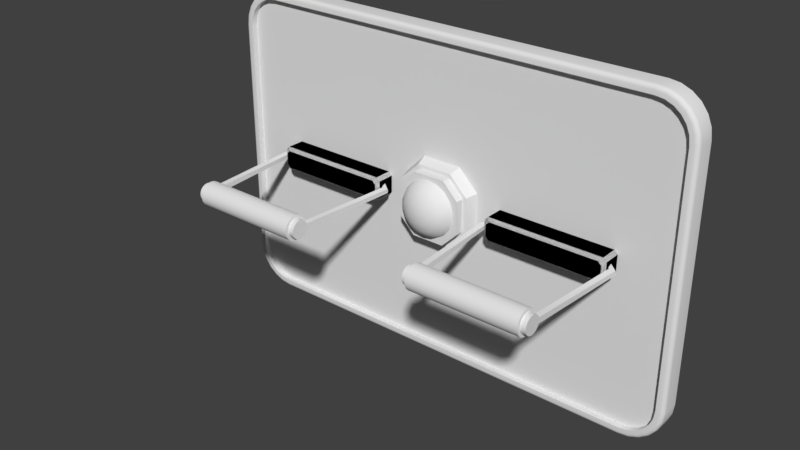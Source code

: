 # Source: LargePowerSwitch.blend  (saved by Blender 2.78.0; exported with 4.5.12 LTS)
import bpy
from mathutils import Matrix  # noqa: F401  (used for matrix-valued properties, if any)

bpy.ops.wm.read_factory_settings(use_empty=True)
scene = bpy.context.scene
scene.name = 'Scene'

# ---- collections
col_collection_1 = bpy.data.collections.new('Collection 1'); scene.collection.children.link(col_collection_1)

# ---- world
world_world = bpy.data.worlds.new('World'); scene.world = world_world
world_world.color = (0.05088, 0.05088, 0.05088)
world_world.use_sun_shadow = False
world_world.sun_shadow_jitter_overblur = 0.0
world_world.cycles.sampling_method = 'MANUAL'

# ---- meshes
me_sphere = bpy.data.meshes.new('Sphere')
me_sphere.from_pydata([(-5.164e-08, 9.106e-09, 1.0), (0.117, 0.3214, 0.9397), (0.2198, 0.604, 0.766), (0.2962, 0.8138, 0.5), (0.3368, 0.9254, 0.1736), (-1.446e-08, 1.291e-07, 0.02635), (0.2198, 0.262, 0.9397), (0.4132, 0.4924, 0.766), (0.5567, 0.6634, 0.5), (0.633, 0.7544, 0.1736), (0.2962, 0.171, 0.9397), (0.5567, 0.3214, 0.766), (0.75, 0.433, 0.5), (0.8529, 0.4924, 0.1736), (0.3368, 0.05939, 0.9397), (0.633, 0.1116, 0.766), (0.8529, 0.1504, 0.5), (0.9698, 0.171, 0.1736), (0.3368, -0.05939, 0.9397), (0.633, -0.1116, 0.766), (0.8529, -0.1504, 0.5), (0.9698, -0.171, 0.1736), (0.2962, -0.171, 0.9397), (0.5567, -0.3214, 0.766), (0.75, -0.433, 0.5), (0.8529, -0.4924, 0.1736), (0.2198, -0.262, 0.9397), (0.4132, -0.4924, 0.766), (0.5567, -0.6634, 0.5), (0.633, -0.7544, 0.1736), (0.117, -0.3214, 0.9397), (0.2198, -0.604, 0.766), (0.2962, -0.8138, 0.5), (0.3368, -0.9254, 0.1736), (5.266e-08, -0.342, 0.9397), (1.272e-07, -0.6428, 0.766), (1.57e-07, -0.866, 0.5), (1.272e-07, -0.9848, 0.1736), (-0.117, -0.3214, 0.9397), (-0.2198, -0.604, 0.766), (-0.2962, -0.8138, 0.5), (-0.3368, -0.9254, 0.1736), (-0.2198, -0.262, 0.9397), (-0.4132, -0.4924, 0.766), (-0.5567, -0.6634, 0.5), (-0.633, -0.7544, 0.1736), (-0.2962, -0.171, 0.9397), (-0.5567, -0.3214, 0.766), (-0.75, -0.433, 0.5), (-0.8529, -0.4924, 0.1736), (-0.3368, -0.05939, 0.9397), (-0.633, -0.1116, 0.766), (-0.8529, -0.1504, 0.5), (-0.9698, -0.171, 0.1736), (-0.3368, 0.05939, 0.9397), (-0.633, 0.1116, 0.766), (-0.8529, 0.1504, 0.5), (-0.9698, 0.171, 0.1736), (-0.2962, 0.171, 0.9397), (-0.5567, 0.3214, 0.766), (-0.75, 0.433, 0.5), (-0.8529, 0.4924, 0.1736), (-0.2198, 0.262, 0.9397), (-0.4132, 0.4924, 0.766), (-0.5567, 0.6634, 0.5), (-0.633, 0.7544, 0.1736), (-0.117, 0.3214, 0.9397), (-0.2198, 0.604, 0.766), (-0.2962, 0.8138, 0.5), (-0.3368, 0.9254, 0.1736), (-9.635e-08, 0.342, 0.9397), (-2.901e-07, 0.6428, 0.766), (-2.305e-07, 0.866, 0.5), (-2.901e-07, 0.9848, 0.1736), (0.3368, 0.9254, 0.1736), (0.633, 0.7544, 0.1736), (0.8529, 0.4924, 0.1736), (0.9698, 0.171, 0.1736), (0.9698, -0.171, 0.1736), (0.8529, -0.4924, 0.1736), (0.633, -0.7544, 0.1736), (0.3368, -0.9254, 0.1736), (1.272e-07, -0.9848, 0.1736), (-0.3368, -0.9254, 0.1736), (-0.633, -0.7544, 0.1736), (-0.8529, -0.4924, 0.1736), (-0.9698, -0.171, 0.1736), (-0.9698, 0.171, 0.1736), (-0.8529, 0.4924, 0.1736), (-0.633, 0.7544, 0.1736), (-0.3368, 0.9254, 0.1736), (-2.901e-07, 0.9848, 0.1736)], [], [(72, 71, 2, 3), (91, 72, 3, 74), (70, 0, 1), (5, 4, 9), (71, 70, 1, 2), (1, 0, 6), (5, 73, 4), (2, 1, 6, 7), (3, 2, 7, 8), (74, 3, 8, 75), (8, 7, 11, 12), (75, 8, 12, 76), (6, 0, 10), (5, 69, 73), (7, 6, 10, 11), (76, 12, 16, 77), (10, 0, 14), (5, 65, 69), (11, 10, 14, 15), (12, 11, 15, 16), (5, 61, 65), (15, 14, 18, 19), (16, 15, 19, 20), (77, 16, 20, 78), (14, 0, 18), (20, 19, 23, 24), (78, 20, 24, 79), (18, 0, 22), (5, 57, 61), (19, 18, 22, 23), (22, 0, 26), (5, 53, 57), (23, 22, 26, 27), (24, 23, 27, 28), (79, 24, 28, 80), (28, 27, 31, 32), (80, 28, 32, 81), (26, 0, 30), (5, 49, 53), (27, 26, 30, 31), (81, 32, 36, 82), (30, 0, 34), (5, 45, 49), (31, 30, 34, 35), (32, 31, 35, 36), (35, 34, 38, 39), (36, 35, 39, 40), (82, 36, 40, 83), (34, 0, 38), (5, 41, 45), (83, 40, 44, 84), (38, 0, 42), (5, 37, 41), (39, 38, 42, 43), (40, 39, 43, 44), (5, 33, 37), (43, 42, 46, 47), (44, 43, 47, 48), (84, 44, 48, 85), (42, 0, 46), (48, 47, 51, 52), (85, 48, 52, 86), (46, 0, 50), (5, 29, 33), (47, 46, 50, 51), (86, 52, 56, 87), (50, 0, 54), (5, 25, 29), (51, 50, 54, 55), (52, 51, 55, 56), (55, 54, 58, 59), (56, 55, 59, 60), (87, 56, 60, 88), (54, 0, 58), (5, 21, 25), (88, 60, 64, 89), (58, 0, 62), (5, 17, 21), (59, 58, 62, 63), (60, 59, 63, 64), (5, 13, 17), (63, 62, 66, 67), (64, 63, 67, 68), (89, 64, 68, 90), (62, 0, 66), (68, 67, 71, 72), (90, 68, 72, 91), (66, 0, 70), (5, 9, 13), (67, 66, 70, 71)])
me_sphere.polygons.foreach_set('use_smooth', [True] * 90)
me_sphere.use_remesh_preserve_volume = False
me_sphere.use_remesh_preserve_attributes = False
me_sphere.use_mirror_vertex_groups = False
me_sphere.update()
me_cube_001 = bpy.data.meshes.new('Cube.001')
me_cube_001.from_pydata([(-2.9, 0.75, -1.493), (-2.493, 0.75, -1.9), (-2.886, 0.75, -1.603), (-2.846, 0.75, -1.7), (-2.782, 0.75, -1.782), (-2.7, 0.75, -1.846), (-2.603, 0.75, -1.886), (-2.493, 0.75, 1.9), (-2.9, 0.75, 1.493), (-2.603, 0.75, 1.886), (-2.7, 0.75, 1.846), (-2.782, 0.75, 1.782), (-2.846, 0.75, 1.7), (-2.886, 0.75, 1.603), (-2.5, 1.0, -2.0), (-3.0, 1.0, -1.5), (-2.629, 1.0, -1.983), (-2.75, 1.0, -1.933), (-2.854, 1.0, -1.854), (-2.933, 1.0, -1.75), (-2.983, 1.0, -1.629), (-3.0, 1.0, 1.5), (-2.5, 1.0, 2.0), (-2.983, 1.0, 1.629), (-2.933, 1.0, 1.75), (-2.854, 1.0, 1.854), (-2.75, 1.0, 1.933), (-2.629, 1.0, 1.983), (2.493, 0.75, -1.9), (2.9, 0.75, -1.493), (2.603, 0.75, -1.886), (2.7, 0.75, -1.846), (2.782, 0.75, -1.782), (2.846, 0.75, -1.7), (2.886, 0.75, -1.603), (2.9, 0.75, 1.493), (2.493, 0.75, 1.9), (2.886, 0.75, 1.603), (2.846, 0.75, 1.7), (2.782, 0.75, 1.782), (2.7, 0.75, 1.846), (2.603, 0.75, 1.886), (3.0, 1.0, -1.5), (2.5, 1.0, -2.0), (2.983, 1.0, -1.629), (2.933, 1.0, -1.75), (2.854, 1.0, -1.854), (2.75, 1.0, -1.933), (2.629, 1.0, -1.983), (2.5, 1.0, 2.0), (3.0, 1.0, 1.5), (2.629, 1.0, 1.983), (2.75, 1.0, 1.933), (2.854, 1.0, 1.854), (2.933, 1.0, 1.75), (2.983, 1.0, 1.629), (-2.493, 0.825, -1.9), (-2.603, 0.825, -1.886), (-2.7, 0.825, -1.846), (-2.782, 0.825, -1.782), (-2.846, 0.825, -1.7), (-2.886, 0.825, -1.603), (-2.9, 0.825, -1.493), (-2.603, 0.825, 1.886), (-2.493, 0.825, 1.9), (-2.7, 0.825, 1.846), (-2.782, 0.825, 1.782), (-2.846, 0.825, 1.7), (-2.886, 0.825, 1.603), (-2.9, 0.825, 1.493), (2.603, 0.825, -1.886), (2.493, 0.825, -1.9), (2.7, 0.825, -1.846), (2.782, 0.825, -1.782), (2.846, 0.825, -1.7), (2.886, 0.825, -1.603), (2.9, 0.825, -1.493), (2.493, 0.825, 1.9), (2.603, 0.825, 1.886), (2.7, 0.825, 1.846), (2.782, 0.825, 1.782), (2.846, 0.825, 1.7), (2.886, 0.825, 1.603), (2.9, 0.825, 1.493), (-2.5, 0.8, -2.0), (-2.497, 0.75, -1.95), (-2.5, 0.7809, -1.996), (-2.499, 0.7646, -1.985), (-2.498, 0.7538, -1.969), (-2.616, 0.75, -1.934), (-2.629, 0.8, -1.983), (-2.621, 0.7538, -1.953), (-2.626, 0.7646, -1.969), (-2.628, 0.7809, -1.979), (-2.725, 0.75, -1.889), (-2.75, 0.8, -1.933), (-2.734, 0.7538, -1.906), (-2.743, 0.7646, -1.92), (-2.748, 0.7809, -1.93), (-2.818, 0.75, -1.818), (-2.854, 0.8, -1.854), (-2.832, 0.7538, -1.832), (-2.843, 0.7646, -1.843), (-2.851, 0.7809, -1.851), (-2.889, 0.75, -1.725), (-2.933, 0.8, -1.75), (-2.906, 0.7538, -1.734), (-2.92, 0.7646, -1.743), (-2.93, 0.7809, -1.748), (-2.934, 0.75, -1.616), (-2.983, 0.8, -1.629), (-2.953, 0.7538, -1.621), (-2.969, 0.7646, -1.626), (-2.979, 0.7809, -1.628), (-2.95, 0.75, -1.497), (-3.0, 0.8, -1.5), (-2.969, 0.7538, -1.498), (-2.985, 0.7646, -1.499), (-2.996, 0.7809, -1.5), (-2.629, 0.8, 1.983), (-2.616, 0.75, 1.934), (-2.628, 0.7809, 1.979), (-2.626, 0.7646, 1.969), (-2.621, 0.7538, 1.953), (-2.497, 0.75, 1.95), (-2.5, 0.8, 2.0), (-2.498, 0.7538, 1.969), (-2.499, 0.7646, 1.985), (-2.5, 0.7809, 1.996), (-2.75, 0.8, 1.933), (-2.725, 0.75, 1.889), (-2.748, 0.7809, 1.93), (-2.743, 0.7646, 1.92), (-2.734, 0.7538, 1.906), (-2.854, 0.8, 1.854), (-2.818, 0.75, 1.818), (-2.851, 0.7809, 1.851), (-2.843, 0.7646, 1.843), (-2.832, 0.7538, 1.832), (-2.933, 0.8, 1.75), (-2.889, 0.75, 1.725), (-2.93, 0.7809, 1.748), (-2.92, 0.7646, 1.743), (-2.906, 0.7538, 1.734), (-2.983, 0.8, 1.629), (-2.934, 0.75, 1.616), (-2.979, 0.7809, 1.628), (-2.969, 0.7646, 1.626), (-2.953, 0.7538, 1.621), (-3.0, 0.8, 1.5), (-2.95, 0.75, 1.497), (-2.996, 0.7809, 1.5), (-2.985, 0.7646, 1.499), (-2.969, 0.7538, 1.498), (2.629, 0.8, -1.983), (2.616, 0.75, -1.934), (2.628, 0.7809, -1.979), (2.626, 0.7646, -1.969), (2.621, 0.7538, -1.953), (2.497, 0.75, -1.95), (2.5, 0.8, -2.0), (2.498, 0.7538, -1.969), (2.499, 0.7646, -1.985), (2.5, 0.7809, -1.996), (2.75, 0.8, -1.933), (2.725, 0.75, -1.889), (2.748, 0.7809, -1.93), (2.743, 0.7646, -1.92), (2.734, 0.7538, -1.906), (2.854, 0.8, -1.854), (2.818, 0.75, -1.818), (2.851, 0.7809, -1.851), (2.843, 0.7646, -1.843), (2.832, 0.7538, -1.832), (2.933, 0.8, -1.75), (2.889, 0.75, -1.725), (2.93, 0.7809, -1.748), (2.92, 0.7646, -1.743), (2.906, 0.7538, -1.734), (2.983, 0.8, -1.629), (2.934, 0.75, -1.616), (2.979, 0.7809, -1.628), (2.969, 0.7646, -1.626), (2.953, 0.7538, -1.621), (3.0, 0.8, -1.5), (2.95, 0.75, -1.497), (2.996, 0.7809, -1.5), (2.985, 0.7646, -1.499), (2.969, 0.7538, -1.498), (2.5, 0.8, 2.0), (2.497, 0.75, 1.95), (2.5, 0.7809, 1.996), (2.499, 0.7646, 1.985), (2.498, 0.7538, 1.969), (2.616, 0.75, 1.934), (2.629, 0.8, 1.983), (2.621, 0.7538, 1.953), (2.626, 0.7646, 1.969), (2.628, 0.7809, 1.979), (2.725, 0.75, 1.889), (2.75, 0.8, 1.933), (2.734, 0.7538, 1.906), (2.743, 0.7646, 1.92), (2.748, 0.7809, 1.93), (2.818, 0.75, 1.818), (2.854, 0.8, 1.854), (2.832, 0.7538, 1.832), (2.843, 0.7646, 1.843), (2.851, 0.7809, 1.851), (2.889, 0.75, 1.725), (2.933, 0.8, 1.75), (2.906, 0.7538, 1.734), (2.92, 0.7646, 1.743), (2.93, 0.7809, 1.748), (2.934, 0.75, 1.616), (2.983, 0.8, 1.629), (2.953, 0.7538, 1.621), (2.969, 0.7646, 1.626), (2.979, 0.7809, 1.628), (2.95, 0.75, 1.497), (3.0, 0.8, 1.5), (2.969, 0.7538, 1.498), (2.985, 0.7646, 1.499), (2.996, 0.7809, 1.5), (0.2324, 0.8341, 0.4991), (0.4824, 0.8341, 0.2491), (0.4824, 0.8341, -0.2509), (0.2324, 0.8341, -0.5009), (0.3824, 0.6841, 0.2033), (0.1867, 0.6841, 0.3991), (0.1867, 0.6841, -0.4009), (0.3824, 0.6841, -0.2052), (-0.5176, 0.8341, 0.2491), (-0.2676, 0.8341, 0.4991), (-0.2676, 0.8341, -0.5009), (-0.5176, 0.8341, -0.2509), (-0.2219, 0.6841, 0.3991), (-0.4176, 0.6841, 0.2033), (-0.4176, 0.6841, -0.2052), (-0.2219, 0.6841, -0.4009), (0.4324, 0.6841, -0.2259), (0.2074, 0.6841, -0.4509), (0.2074, 0.6841, 0.4491), (0.4324, 0.6841, 0.2241), (-0.4676, 0.6841, 0.2241), (-0.2426, 0.6841, 0.4491), (-0.2426, 0.6841, -0.4509), (-0.4676, 0.6841, -0.2259), (0.3824, 0.5841, -0.2052), (0.1867, 0.5841, -0.4009), (0.1867, 0.5841, 0.3991), (0.3824, 0.5841, 0.2033), (-0.4176, 0.5841, 0.2033), (-0.2219, 0.5841, 0.3991), (-0.2219, 0.5841, -0.4009), (-0.4176, 0.5841, -0.2052), (-2.629, 1.0, -1.983), (-2.5, 1.0, -2.0), (-2.75, 1.0, -1.933), (-2.854, 1.0, -1.854), (-2.933, 1.0, -1.75), (-2.983, 1.0, -1.629), (-3.0, 1.0, -1.5), (-2.5, 1.0, 2.0), (-2.629, 1.0, 1.983), (-2.75, 1.0, 1.933), (-2.854, 1.0, 1.854), (-2.933, 1.0, 1.75), (-2.983, 1.0, 1.629), (-3.0, 1.0, 1.5), (2.5, 1.0, -2.0), (2.629, 1.0, -1.983), (2.75, 1.0, -1.933), (2.854, 1.0, -1.854), (2.933, 1.0, -1.75), (2.983, 1.0, -1.629), (3.0, 1.0, -1.5), (2.629, 1.0, 1.983), (2.5, 1.0, 2.0), (2.75, 1.0, 1.933), (2.854, 1.0, 1.854), (2.933, 1.0, 1.75), (2.983, 1.0, 1.629), (3.0, 1.0, 1.5), (-2.493, 0.75, -1.9), (-2.603, 0.75, -1.886), (-2.7, 0.75, -1.846), (-2.782, 0.75, -1.782), (-2.846, 0.75, -1.7), (-2.886, 0.75, -1.603), (-2.9, 0.75, -1.493), (-2.603, 0.75, 1.886), (-2.493, 0.75, 1.9), (-2.7, 0.75, 1.846), (-2.782, 0.75, 1.782), (-2.846, 0.75, 1.7), (-2.886, 0.75, 1.603), (-2.9, 0.75, 1.493), (2.603, 0.75, -1.886), (2.493, 0.75, -1.9), (2.7, 0.75, -1.846), (2.782, 0.75, -1.782), (2.846, 0.75, -1.7), (2.886, 0.75, -1.603), (2.9, 0.75, -1.493), (2.493, 0.75, 1.9), (2.603, 0.75, 1.886), (2.7, 0.75, 1.846), (2.782, 0.75, 1.782), (2.846, 0.75, 1.7), (2.886, 0.75, 1.603), (2.9, 0.75, 1.493), (-2.493, 0.825, -1.9), (-2.603, 0.825, -1.886), (-2.7, 0.825, -1.846), (-2.782, 0.825, -1.782), (-2.846, 0.825, -1.7), (-2.886, 0.825, -1.603), (-2.9, 0.825, -1.493), (-2.603, 0.825, 1.886), (-2.493, 0.825, 1.9), (-2.7, 0.825, 1.846), (-2.782, 0.825, 1.782), (-2.846, 0.825, 1.7), (-2.886, 0.825, 1.603), (-2.9, 0.825, 1.493), (2.603, 0.825, -1.886), (2.493, 0.825, -1.9), (2.7, 0.825, -1.846), (2.782, 0.825, -1.782), (2.846, 0.825, -1.7), (2.886, 0.825, -1.603), (2.9, 0.825, -1.493), (2.493, 0.825, 1.9), (2.603, 0.825, 1.886), (2.7, 0.825, 1.846), (2.782, 0.825, 1.782), (2.846, 0.825, 1.7), (2.886, 0.825, 1.603), (2.9, 0.825, 1.493), (0.4324, 0.6841, -0.2259), (0.4324, 0.6841, -0.2259), (0.2074, 0.6841, -0.4509), (0.2074, 0.6841, -0.4509), (0.2324, 0.8341, -0.5009), (0.2324, 0.8341, -0.5009), (0.4824, 0.8341, -0.2509), (0.4824, 0.8341, -0.2509), (0.4824, 0.8341, 0.2491), (0.4824, 0.8341, 0.2491), (0.2324, 0.8341, 0.4991), (0.2324, 0.8341, 0.4991), (0.2074, 0.6841, 0.4491), (0.2074, 0.6841, 0.4491), (0.4324, 0.6841, 0.2241), (0.4324, 0.6841, 0.2241), (-0.4676, 0.6841, 0.2241), (-0.4676, 0.6841, 0.2241), (-0.2426, 0.6841, 0.4491), (-0.2426, 0.6841, 0.4491), (-0.2676, 0.8341, 0.4991), (-0.2676, 0.8341, 0.4991), (-0.5176, 0.8341, 0.2491), (-0.5176, 0.8341, 0.2491), (-0.5176, 0.8341, -0.2509), (-0.5176, 0.8341, -0.2509), (-0.2676, 0.8341, -0.5009), (-0.2676, 0.8341, -0.5009), (-0.2426, 0.6841, -0.4509), (-0.2426, 0.6841, -0.4509), (-0.4676, 0.6841, -0.2259), (-0.4676, 0.6841, -0.2259), (0.3824, 0.6841, -0.2052), (0.3824, 0.6841, -0.2052), (0.1867, 0.6841, -0.4009), (0.1867, 0.6841, -0.4009), (0.1867, 0.6841, 0.3991), (0.1867, 0.6841, 0.3991), (0.3824, 0.6841, 0.2033), (0.3824, 0.6841, 0.2033), (-0.4176, 0.6841, 0.2033), (-0.4176, 0.6841, 0.2033), (-0.2219, 0.6841, 0.3991), (-0.2219, 0.6841, 0.3991), (-0.2219, 0.6841, -0.4009), (-0.2219, 0.6841, -0.4009), (-0.4176, 0.6841, -0.2052), (-0.4176, 0.6841, -0.2052), (0.3824, 0.5841, -0.2052), (0.3824, 0.5841, -0.2052), (0.1867, 0.5841, -0.4009), (0.1867, 0.5841, -0.4009), (0.1867, 0.5841, 0.3991), (0.1867, 0.5841, 0.3991), (0.3824, 0.5841, 0.2033), (0.3824, 0.5841, 0.2033), (-0.4176, 0.5841, 0.2033), (-0.4176, 0.5841, 0.2033), (-0.2219, 0.5841, 0.3991), (-0.2219, 0.5841, 0.3991), (-0.2219, 0.5841, -0.4009), (-0.2219, 0.5841, -0.4009), (-0.4176, 0.5841, -0.2052), (-0.4176, 0.5841, -0.2052)], [], [(287, 5, 58, 315), (311, 304, 185, 219), (292, 305, 190, 124), (290, 297, 150, 114), (257, 256, 258, 259, 260, 261, 262, 269, 268, 267, 266, 265, 264, 263, 278, 277, 279, 280, 281, 282, 283, 276, 275, 274, 273, 272, 271, 270), (299, 284, 85, 159), (285, 286, 94, 89), (286, 4, 99, 94), (4, 288, 104, 99), (288, 289, 109, 104), (289, 290, 114, 109), (119, 27, 26, 129), (293, 291, 120, 130), (294, 293, 130, 135), (295, 294, 135, 140), (296, 295, 140, 145), (297, 296, 145, 150), (154, 48, 47, 164), (300, 298, 155, 165), (301, 300, 165, 170), (302, 301, 170, 175), (303, 302, 175, 180), (304, 303, 180, 185), (305, 306, 194, 190), (306, 307, 199, 194), (307, 308, 204, 199), (308, 309, 209, 204), (309, 310, 214, 209), (310, 311, 219, 214), (14, 84, 90, 16), (16, 90, 95, 17), (17, 95, 100, 18), (18, 100, 105, 19), (19, 105, 110, 20), (20, 110, 115, 15), (115, 149, 21, 15), (49, 22, 125, 189), (291, 292, 124, 120), (134, 25, 24, 139), (139, 24, 23, 144), (144, 23, 21, 149), (160, 43, 48, 154), (164, 47, 46, 169), (298, 299, 159, 155), (169, 46, 45, 174), (174, 45, 44, 179), (179, 44, 42, 184), (42, 50, 220, 184), (51, 195, 200, 52), (52, 200, 205, 53), (53, 205, 210, 54), (54, 210, 215, 55), (55, 215, 220, 50), (284, 285, 89, 85), (125, 22, 27, 119), (49, 189, 195, 51), (129, 26, 25, 134), (327, 326, 328, 329, 330, 331, 332, 339, 338, 337, 336, 335, 334, 333, 320, 319, 321, 322, 323, 324, 325, 318, 317, 316, 59, 314, 313, 312), (33, 34, 75, 74), (3, 287, 315, 60), (34, 29, 76, 75), (2, 3, 60, 61), (41, 36, 77, 78), (0, 2, 61, 62), (40, 41, 78, 79), (7, 9, 63, 64), (39, 40, 79, 80), (9, 10, 65, 63), (38, 39, 80, 81), (10, 11, 66, 65), (37, 38, 81, 82), (11, 12, 67, 66), (35, 37, 82, 83), (12, 13, 68, 67), (1, 28, 71, 56), (13, 8, 69, 68), (8, 0, 62, 69), (28, 30, 70, 71), (29, 35, 83, 76), (30, 31, 72, 70), (6, 1, 56, 57), (36, 7, 64, 77), (31, 32, 73, 72), (5, 6, 57, 58), (32, 33, 74, 73), (85, 89, 91, 88), (88, 91, 92, 87), (87, 92, 93, 86), (86, 93, 90, 84), (89, 94, 96, 91), (91, 96, 97, 92), (92, 97, 98, 93), (93, 98, 95, 90), (94, 99, 101, 96), (96, 101, 102, 97), (97, 102, 103, 98), (98, 103, 100, 95), (99, 104, 106, 101), (101, 106, 107, 102), (102, 107, 108, 103), (103, 108, 105, 100), (104, 109, 111, 106), (106, 111, 112, 107), (107, 112, 113, 108), (108, 113, 110, 105), (109, 114, 116, 111), (111, 116, 117, 112), (112, 117, 118, 113), (113, 118, 115, 110), (120, 124, 126, 123), (123, 126, 127, 122), (122, 127, 128, 121), (121, 128, 125, 119), (130, 120, 123, 133), (133, 123, 122, 132), (132, 122, 121, 131), (131, 121, 119, 129), (135, 130, 133, 138), (138, 133, 132, 137), (137, 132, 131, 136), (136, 131, 129, 134), (140, 135, 138, 143), (143, 138, 137, 142), (142, 137, 136, 141), (141, 136, 134, 139), (145, 140, 143, 148), (148, 143, 142, 147), (147, 142, 141, 146), (146, 141, 139, 144), (150, 145, 148, 153), (153, 148, 147, 152), (152, 147, 146, 151), (151, 146, 144, 149), (155, 159, 161, 158), (158, 161, 162, 157), (157, 162, 163, 156), (156, 163, 160, 154), (165, 155, 158, 168), (168, 158, 157, 167), (167, 157, 156, 166), (166, 156, 154, 164), (170, 165, 168, 173), (173, 168, 167, 172), (172, 167, 166, 171), (171, 166, 164, 169), (175, 170, 173, 178), (178, 173, 172, 177), (177, 172, 171, 176), (176, 171, 169, 174), (180, 175, 178, 183), (183, 178, 177, 182), (182, 177, 176, 181), (181, 176, 174, 179), (185, 180, 183, 188), (188, 183, 182, 187), (187, 182, 181, 186), (186, 181, 179, 184), (190, 194, 196, 193), (193, 196, 197, 192), (192, 197, 198, 191), (191, 198, 195, 189), (194, 199, 201, 196), (196, 201, 202, 197), (197, 202, 203, 198), (198, 203, 200, 195), (199, 204, 206, 201), (201, 206, 207, 202), (202, 207, 208, 203), (203, 208, 205, 200), (204, 209, 211, 206), (206, 211, 212, 207), (207, 212, 213, 208), (208, 213, 210, 205), (209, 214, 216, 211), (211, 216, 217, 212), (212, 217, 218, 213), (213, 218, 215, 210), (214, 219, 221, 216), (216, 221, 222, 217), (217, 222, 223, 218), (218, 223, 220, 215), (159, 85, 88, 161), (161, 88, 87, 162), (162, 87, 86, 163), (163, 86, 84, 160), (114, 150, 153, 116), (116, 153, 152, 117), (117, 152, 151, 118), (118, 151, 149, 115), (184, 220, 223, 186), (186, 223, 222, 187), (187, 222, 221, 188), (188, 221, 219, 185), (189, 125, 128, 191), (191, 128, 127, 192), (192, 127, 126, 193), (193, 126, 124, 190), (14, 43, 160, 84), (347, 349, 355, 341), (351, 360, 359, 352), (371, 357, 363, 365), (386, 384, 400, 402), (367, 344, 343, 368), (342, 345, 346, 340), (350, 353, 354, 348), (358, 361, 362, 356), (366, 369, 370, 364), (234, 235, 232, 233, 224, 225, 226, 227), (372, 374, 241, 240), (376, 378, 243, 242), (380, 382, 245, 244), (385, 387, 247, 246), (378, 372, 240, 243), (382, 376, 242, 245), (374, 385, 246, 241), (387, 380, 244, 247), (390, 388, 394, 392, 398, 396, 403, 401), (379, 377, 393, 395), (239, 375, 391, 254), (373, 228, 251, 389), (383, 381, 397, 399), (230, 231, 248, 249), (237, 238, 255, 252), (229, 236, 253, 250)])
me_cube_001.polygons.foreach_set('use_smooth', [True] * 224)
me_cube_001.use_remesh_preserve_volume = False
me_cube_001.use_remesh_preserve_attributes = False
me_cube_001.use_mirror_vertex_groups = False
me_cube_001.update()
me_cylinder = bpy.data.meshes.new('Cylinder')
me_cylinder.from_pydata([(0.0, 0.2, -1.0), (0.0, 0.2, 1.0), (0.0618, 0.1902, -1.0), (0.0618, 0.1902, 1.0), (0.1176, 0.1618, -1.0), (0.1176, 0.1618, 1.0), (0.1618, 0.1176, -1.0), (0.1618, 0.1176, 1.0), (0.1902, 0.0618, -1.0), (0.1902, 0.0618, 1.0), (0.2, -8.742e-09, -1.0), (0.2, -8.742e-09, 1.0), (0.1902, -0.0618, -1.0), (0.1902, -0.0618, 1.0), (0.1618, -0.1176, -1.0), (0.1618, -0.1176, 1.0), (0.1176, -0.1618, -1.0), (0.1176, -0.1618, 1.0), (0.0618, -0.1902, -1.0), (0.0618, -0.1902, 1.0), (-6.517e-08, -0.2, -1.0), (-6.517e-08, -0.2, 1.0), (-0.0618, -0.1902, -1.0), (-0.0618, -0.1902, 1.0), (-0.1176, -0.1618, -1.0), (-0.1176, -0.1618, 1.0), (-0.1618, -0.1176, -1.0), (-0.1618, -0.1176, 1.0), (-0.1902, -0.0618, -1.0), (-0.1902, -0.0618, 1.0), (-0.2, 1.931e-07, -1.0), (-0.2, 1.931e-07, 1.0), (-0.1902, 0.0618, -1.0), (-0.1902, 0.0618, 1.0), (-0.1618, 0.1176, -1.0), (-0.1618, 0.1176, 1.0), (-0.1176, 0.1618, -1.0), (-0.1176, 0.1618, 1.0), (-0.0618, 0.1902, -1.0), (-0.0618, 0.1902, 1.0), (0.0, 0.2, -1.0), (0.0618, 0.1902, -1.0), (0.0618, 0.1902, 1.0), (0.0, 0.2, 1.0), (0.1176, 0.1618, -1.0), (0.1176, 0.1618, 1.0), (0.1618, 0.1176, -1.0), (0.1618, 0.1176, 1.0), (0.1902, 0.0618, -1.0), (0.1902, 0.0618, 1.0), (0.2, -8.742e-09, -1.0), (0.2, -8.742e-09, 1.0), (0.1902, -0.0618, -1.0), (0.1902, -0.0618, 1.0), (0.1618, -0.1176, -1.0), (0.1618, -0.1176, 1.0), (0.1176, -0.1618, -1.0), (0.1176, -0.1618, 1.0), (0.0618, -0.1902, -1.0), (0.0618, -0.1902, 1.0), (-6.517e-08, -0.2, -1.0), (-6.517e-08, -0.2, 1.0), (-0.0618, -0.1902, -1.0), (-0.0618, -0.1902, 1.0), (-0.1176, -0.1618, -1.0), (-0.1176, -0.1618, 1.0), (-0.1618, -0.1176, -1.0), (-0.1618, -0.1176, 1.0), (-0.1902, -0.0618, -1.0), (-0.1902, -0.0618, 1.0), (-0.2, 1.931e-07, -1.0), (-0.2, 1.931e-07, 1.0), (-0.1902, 0.0618, -1.0), (-0.1902, 0.0618, 1.0), (-0.1618, 0.1176, -1.0), (-0.1618, 0.1176, 1.0), (-0.1176, 0.1618, -1.0), (-0.1176, 0.1618, 1.0), (-0.0618, 0.1902, -1.0), (-0.0618, 0.1902, 1.0), (-0.04616, 0.1421, 1.0), (-0.0878, 0.1208, 1.0), (-1.795e-08, 0.1494, 1.0), (-1.795e-08, 0.1494, -1.0), (0.04616, 0.1421, -1.0), (-0.04616, 0.1421, -1.0), (0.0878, 0.1208, -1.0), (0.04616, 0.1421, 1.0), (0.0878, 0.1208, 1.0), (0.1208, 0.0878, -1.0), (0.1208, 0.0878, 1.0), (0.1421, 0.04616, -1.0), (0.1421, 0.04616, 1.0), (0.1494, -2.25e-09, -1.0), (0.1494, -2.632e-09, 1.0), (0.1421, -0.04616, -1.0), (0.1421, -0.04616, 1.0), (0.1208, -0.0878, -1.0), (0.1208, -0.0878, 1.0), (0.0878, -0.1208, -1.0), (0.0878, -0.1208, 1.0), (0.04616, -0.1421, -1.0), (0.04616, -0.1421, 1.0), (-4.76e-08, -0.1494, -1.0), (-4.76e-08, -0.1494, 1.0), (-0.04616, -0.1421, -1.0), (-0.04616, -0.1421, 1.0), (-0.0878, -0.1208, -1.0), (-0.0878, -0.1208, 1.0), (-0.1208, -0.0878, -1.0), (-0.1208, -0.0878, 1.0), (-0.1421, -0.04616, -1.0), (-0.1421, -0.04616, 1.0), (-0.1494, 1.442e-07, -1.0), (-0.1494, 1.442e-07, 1.0), (-0.1421, 0.04616, -1.0), (-0.1421, 0.04616, 1.0), (-0.1208, 0.0878, -1.0), (-0.1208, 0.0878, 1.0), (-0.0878, 0.1208, -1.0), (0.04616, 0.1421, 1.1), (-1.795e-08, 0.1494, 1.1), (-0.04616, 0.1421, 1.1), (-0.0878, 0.1208, 1.1), (-0.1208, 0.0878, 1.1), (-0.1421, 0.04616, 1.1), (-0.1494, 1.442e-07, 1.1), (-0.1421, -0.04616, 1.1), (-0.1208, -0.0878, 1.1), (-0.0878, -0.1208, 1.1), (-0.04616, -0.1421, 1.1), (-4.76e-08, -0.1494, 1.1), (0.04616, -0.1421, 1.1), (0.0878, -0.1208, 1.1), (0.1208, -0.0878, 1.1), (0.1421, -0.04616, 1.1), (0.1494, -2.632e-09, 1.1), (0.1421, 0.04616, 1.1), (0.1208, 0.0878, 1.1), (0.0878, 0.1208, 1.1), (1.447e-08, 0.1494, -1.1), (0.04616, 0.1421, -1.1), (0.0878, 0.1208, -1.1), (0.1208, 0.0878, -1.1), (0.1421, 0.04616, -1.1), (0.1494, -2.25e-09, -1.1), (0.1421, -0.04616, -1.1), (0.1208, -0.0878, -1.1), (0.0878, -0.1208, -1.1), (0.04616, -0.1421, -1.1), (-1.519e-08, -0.1494, -1.1), (-0.04616, -0.1421, -1.1), (-0.0878, -0.1208, -1.1), (-0.1208, -0.0878, -1.1), (-0.1421, -0.04616, -1.1), (-0.1494, 1.442e-07, -1.1), (-0.1421, 0.04616, -1.1), (-0.1208, 0.0878, -1.1), (-0.0878, 0.1208, -1.1), (-0.04616, 0.1421, -1.1), (3.521e-07, 1.806, 1.129), (-0.03318, 1.791, 1.129), (2.25e-07, 1.806, -1.129), (0.03318, 1.791, -1.129), (-0.03318, 1.791, -1.129), (0.03318, 1.791, 1.129), (3.583e-07, 1.806, 1.242), (0.03318, 1.791, 1.242), (-0.03318, 1.791, 1.242), (0.03318, 1.791, -1.242), (2.351e-07, 1.806, -1.242), (-0.03318, 1.791, -1.242), (5.838e-07, 1.898, 1.003), (-0.07216, 1.874, 1.003), (5.085e-07, 1.898, -1.003), (0.07216, 1.874, -1.003), (-0.07216, 1.874, -1.003), (0.07216, 1.874, 1.003), (5.93e-07, 1.898, 1.103), (0.07216, 1.874, 1.103), (-0.07216, 1.874, 1.103), (0.07216, 1.874, -1.103), (4.772e-07, 1.898, -1.103), (-0.07216, 1.874, -1.103), (-0.04616, 0.1421, 1.0), (-0.04616, 0.1421, 1.0), (-0.04616, 0.1421, 1.0), (-0.0878, 0.1208, 1.0), (-1.795e-08, 0.1494, 1.0), (-1.795e-08, 0.1494, -1.0), (0.04616, 0.1421, -1.0), (0.04616, 0.1421, -1.0), (0.04616, 0.1421, -1.0), (-0.04616, 0.1421, -1.0), (-0.04616, 0.1421, -1.0), (-0.04616, 0.1421, -1.0), (0.0878, 0.1208, -1.0), (0.04616, 0.1421, 1.0), (0.04616, 0.1421, 1.0), (0.04616, 0.1421, 1.0), (0.0878, 0.1208, 1.0), (0.1208, 0.0878, -1.0), (0.1208, 0.0878, 1.0), (0.1421, 0.04616, -1.0), (0.1421, 0.04616, 1.0), (0.1494, -2.25e-09, -1.0), (0.1494, -2.632e-09, 1.0), (0.1421, -0.04616, -1.0), (0.1421, -0.04616, 1.0), (0.1208, -0.0878, -1.0), (0.1208, -0.0878, 1.0), (0.0878, -0.1208, -1.0), (0.0878, -0.1208, 1.0), (0.04616, -0.1421, -1.0), (0.04616, -0.1421, 1.0), (-4.76e-08, -0.1494, -1.0), (-4.76e-08, -0.1494, 1.0), (-0.04616, -0.1421, -1.0), (-0.04616, -0.1421, 1.0), (-0.0878, -0.1208, -1.0), (-0.0878, -0.1208, 1.0), (-0.1208, -0.0878, -1.0), (-0.1208, -0.0878, 1.0), (-0.1421, -0.04616, -1.0), (-0.1421, -0.04616, 1.0), (-0.1494, 1.442e-07, -1.0), (-0.1494, 1.442e-07, 1.0), (-0.1421, 0.04616, -1.0), (-0.1421, 0.04616, 1.0), (-0.1208, 0.0878, -1.0), (-0.1208, 0.0878, 1.0), (-0.0878, 0.1208, -1.0), (-0.0878, 0.1208, 1.1), (-0.04616, 0.1421, 1.1), (-0.04616, 0.1421, 1.1), (-0.1208, 0.0878, 1.1), (-0.1421, 0.04616, 1.1), (-0.1494, 1.442e-07, 1.1), (-0.1421, -0.04616, 1.1), (-0.1208, -0.0878, 1.1), (-0.0878, -0.1208, 1.1), (-0.04616, -0.1421, 1.1), (-4.76e-08, -0.1494, 1.1), (0.04616, -0.1421, 1.1), (0.0878, -0.1208, 1.1), (0.1208, -0.0878, 1.1), (0.1421, -0.04616, 1.1), (0.1494, -2.632e-09, 1.1), (0.1421, 0.04616, 1.1), (0.1208, 0.0878, 1.1), (0.0878, 0.1208, 1.1), (0.04616, 0.1421, 1.1), (0.04616, 0.1421, 1.1), (0.0878, 0.1208, -1.1), (0.04616, 0.1421, -1.1), (0.04616, 0.1421, -1.1), (0.1208, 0.0878, -1.1), (0.1421, 0.04616, -1.1), (0.1494, -2.25e-09, -1.1), (0.1421, -0.04616, -1.1), (0.1208, -0.0878, -1.1), (0.0878, -0.1208, -1.1), (0.04616, -0.1421, -1.1), (-1.519e-08, -0.1494, -1.1), (-0.04616, -0.1421, -1.1), (-0.0878, -0.1208, -1.1), (-0.1208, -0.0878, -1.1), (-0.1421, -0.04616, -1.1), (-0.1494, 1.442e-07, -1.1), (-0.1421, 0.04616, -1.1), (-0.1208, 0.0878, -1.1), (-0.0878, 0.1208, -1.1), (-0.04616, 0.1421, -1.1), (-0.04616, 0.1421, -1.1), (0.03318, 1.791, 1.242), (0.03318, 1.791, 1.242), (3.521e-07, 1.806, 1.129), (3.521e-07, 1.806, 1.129), (-0.03318, 1.791, 1.129), (-0.03318, 1.791, 1.129), (2.25e-07, 1.806, -1.129), (2.25e-07, 1.806, -1.129), (0.03318, 1.791, -1.129), (0.03318, 1.791, -1.129), (-0.03318, 1.791, -1.129), (-0.03318, 1.791, -1.129), (0.03318, 1.791, 1.129), (0.03318, 1.791, 1.129), (3.583e-07, 1.806, 1.242), (3.583e-07, 1.806, 1.242), (-0.03318, 1.791, 1.242), (-0.03318, 1.791, 1.242), (-0.07216, 1.874, 1.003), (-0.07216, 1.874, 1.003), (0.03318, 1.791, -1.242), (0.03318, 1.791, -1.242), (2.351e-07, 1.806, -1.242), (2.351e-07, 1.806, -1.242), (-0.03318, 1.791, -1.242), (-0.03318, 1.791, -1.242), (-0.07216, 1.874, 1.103), (-0.07216, 1.874, 1.103), (5.838e-07, 1.898, 1.003), (5.838e-07, 1.898, 1.003), (5.838e-07, 1.898, 1.003), (5.085e-07, 1.898, -1.003), (5.085e-07, 1.898, -1.003), (5.085e-07, 1.898, -1.003), (0.07216, 1.874, -1.003), (0.07216, 1.874, -1.003), (-0.07216, 1.874, -1.003), (-0.07216, 1.874, -1.003), (0.07216, 1.874, 1.003), (0.07216, 1.874, 1.003), (5.93e-07, 1.898, 1.103), (5.93e-07, 1.898, 1.103), (5.93e-07, 1.898, 1.103), (0.07216, 1.874, 1.103), (0.07216, 1.874, 1.103), (0.07216, 1.874, -1.103), (0.07216, 1.874, -1.103), (4.772e-07, 1.898, -1.103), (4.772e-07, 1.898, -1.103), (4.772e-07, 1.898, -1.103), (-0.07216, 1.874, -1.103), (-0.07216, 1.874, -1.103), (4.379e-07, 0.2, 5.444), (1.661e-07, 0.2, 3.444), (0.0618, 0.1902, 5.444), (0.0618, 0.1902, 3.444), (0.1176, 0.1618, 5.444), (0.1176, 0.1618, 3.444), (0.1618, 0.1176, 5.444), (0.1618, 0.1176, 3.444), (0.1902, 0.0618, 5.444), (0.1902, 0.0618, 3.444), (0.2, -1.682e-07, 5.444), (0.2, -8.772e-08, 3.444), (0.1902, -0.0618, 5.444), (0.1902, -0.0618, 3.444), (0.1618, -0.1176, 5.444), (0.1618, -0.1176, 3.444), (0.1176, -0.1618, 5.444), (0.1176, -0.1618, 3.444), (0.0618, -0.1902, 5.444), (0.0618, -0.1902, 3.444), (3.727e-07, -0.2, 5.444), (1.009e-07, -0.2, 3.444), (-0.0618, -0.1902, 5.444), (-0.0618, -0.1902, 3.444), (-0.1176, -0.1618, 5.444), (-0.1176, -0.1618, 3.444), (-0.1618, -0.1176, 5.444), (-0.1618, -0.1176, 3.444), (-0.1902, -0.0618, 5.444), (-0.1902, -0.0618, 3.444), (-0.2, 3.368e-08, 5.444), (-0.2, 1.141e-07, 3.444), (-0.1902, 0.0618, 5.444), (-0.1902, 0.0618, 3.444), (-0.1618, 0.1176, 5.444), (-0.1618, 0.1176, 3.444), (-0.1176, 0.1618, 5.444), (-0.1176, 0.1618, 3.444), (-0.0618, 0.1902, 5.444), (-0.0618, 0.1902, 3.444), (4.379e-07, 0.2, 5.444), (0.0618, 0.1902, 5.444), (0.0618, 0.1902, 3.444), (1.661e-07, 0.2, 3.444), (0.1176, 0.1618, 5.444), (0.1176, 0.1618, 3.444), (0.1618, 0.1176, 5.444), (0.1618, 0.1176, 3.444), (0.1902, 0.0618, 5.444), (0.1902, 0.0618, 3.444), (0.2, -1.682e-07, 5.444), (0.2, -8.772e-08, 3.444), (0.1902, -0.0618, 5.444), (0.1902, -0.0618, 3.444), (0.1618, -0.1176, 5.444), (0.1618, -0.1176, 3.444), (0.1176, -0.1618, 5.444), (0.1176, -0.1618, 3.444), (0.0618, -0.1902, 5.444), (0.0618, -0.1902, 3.444), (3.727e-07, -0.2, 5.444), (1.009e-07, -0.2, 3.444), (-0.0618, -0.1902, 5.444), (-0.0618, -0.1902, 3.444), (-0.1176, -0.1618, 5.444), (-0.1176, -0.1618, 3.444), (-0.1618, -0.1176, 5.444), (-0.1618, -0.1176, 3.444), (-0.1902, -0.0618, 5.444), (-0.1902, -0.0618, 3.444), (-0.2, 3.368e-08, 5.444), (-0.2, 1.141e-07, 3.444), (-0.1902, 0.0618, 5.444), (-0.1902, 0.0618, 3.444), (-0.1618, 0.1176, 5.444), (-0.1618, 0.1176, 3.444), (-0.1176, 0.1618, 5.444), (-0.1176, 0.1618, 3.444), (-0.0618, 0.1902, 5.444), (-0.0618, 0.1902, 3.444), (-0.04616, 0.1421, 3.444), (-0.0878, 0.1208, 3.444), (1.481e-07, 0.1494, 3.444), (4.199e-07, 0.1494, 5.444), (0.04616, 0.1421, 5.444), (-0.04616, 0.1421, 5.444), (0.0878, 0.1208, 5.444), (0.04616, 0.1421, 3.444), (0.0878, 0.1208, 3.444), (0.1208, 0.0878, 5.444), (0.1208, 0.0878, 3.444), (0.1421, 0.04616, 5.444), (0.1421, 0.04616, 3.444), (0.1494, -1.617e-07, 5.444), (0.1494, -8.161e-08, 3.444), (0.1421, -0.04616, 5.444), (0.1421, -0.04616, 3.444), (0.1208, -0.0878, 5.444), (0.1208, -0.0878, 3.444), (0.0878, -0.1208, 5.444), (0.0878, -0.1208, 3.444), (0.04616, -0.1421, 5.444), (0.04616, -0.1421, 3.444), (3.903e-07, -0.1494, 5.444), (1.185e-07, -0.1494, 3.444), (-0.04616, -0.1421, 5.444), (-0.04616, -0.1421, 3.444), (-0.0878, -0.1208, 5.444), (-0.0878, -0.1208, 3.444), (-0.1208, -0.0878, 5.444), (-0.1208, -0.0878, 3.444), (-0.1421, -0.04616, 5.444), (-0.1421, -0.04616, 3.444), (-0.1494, -1.52e-08, 5.444), (-0.1494, 6.526e-08, 3.444), (-0.1421, 0.04616, 5.444), (-0.1421, 0.04616, 3.444), (-0.1208, 0.0878, 5.444), (-0.1208, 0.0878, 3.444), (-0.0878, 0.1208, 5.444), (0.04616, 0.1421, 3.344), (1.346e-07, 0.1494, 3.344), (-0.04616, 0.1421, 3.344), (-0.0878, 0.1208, 3.344), (-0.1208, 0.0878, 3.344), (-0.1421, 0.04616, 3.344), (-0.1494, 6.929e-08, 3.344), (-0.1421, -0.04616, 3.344), (-0.1208, -0.0878, 3.344), (-0.0878, -0.1208, 3.344), (-0.04616, -0.1421, 3.344), (1.049e-07, -0.1494, 3.344), (0.04616, -0.1421, 3.344), (0.0878, -0.1208, 3.344), (0.1208, -0.0878, 3.344), (0.1421, -0.04616, 3.344), (0.1494, -7.759e-08, 3.344), (0.1421, 0.04616, 3.344), (0.1208, 0.0878, 3.344), (0.0878, 0.1208, 3.344), (4.659e-07, 0.1494, 5.544), (0.04616, 0.1421, 5.544), (0.0878, 0.1208, 5.544), (0.1208, 0.0878, 5.544), (0.1421, 0.04616, 5.544), (0.1494, -1.657e-07, 5.544), (0.1421, -0.04616, 5.544), (0.1208, -0.0878, 5.544), (0.0878, -0.1208, 5.544), (0.04616, -0.1421, 5.544), (4.363e-07, -0.1494, 5.544), (-0.04616, -0.1421, 5.544), (-0.0878, -0.1208, 5.544), (-0.1208, -0.0878, 5.544), (-0.1421, -0.04616, 5.544), (-0.1494, -1.923e-08, 5.544), (-0.1421, 0.04616, 5.544), (-0.1208, 0.0878, 5.544), (-0.0878, 0.1208, 5.544), (-0.04616, 0.1421, 5.544), (5.007e-07, 1.806, 3.316), (-0.03318, 1.791, 3.316), (6.804e-07, 1.806, 5.573), (0.03319, 1.791, 5.573), (-0.03318, 1.791, 5.573), (0.03319, 1.791, 3.316), (4.915e-07, 1.806, 3.203), (0.03319, 1.791, 3.203), (-0.03318, 1.791, 3.203), (0.03319, 1.791, 5.686), (7.058e-07, 1.806, 5.686), (-0.03318, 1.791, 5.686), (7.496e-07, 1.898, 3.442), (-0.07216, 1.874, 3.442), (9.467e-07, 1.898, 5.447), (0.07216, 1.874, 5.447), (-0.07215, 1.874, 5.447), (0.07216, 1.874, 3.442), (7.451e-07, 1.898, 3.342), (0.07216, 1.874, 3.342), (-0.07216, 1.874, 3.342), (0.07216, 1.874, 5.547), (9.29e-07, 1.898, 5.547), (-0.07215, 1.874, 5.547), (-0.04616, 0.1421, 3.444), (-0.04616, 0.1421, 3.444), (-0.04616, 0.1421, 3.444), (-0.0878, 0.1208, 3.444), (1.481e-07, 0.1494, 3.444), (4.199e-07, 0.1494, 5.444), (0.04616, 0.1421, 5.444), (0.04616, 0.1421, 5.444), (0.04616, 0.1421, 5.444), (-0.04616, 0.1421, 5.444), (-0.04616, 0.1421, 5.444), (-0.04616, 0.1421, 5.444), (0.0878, 0.1208, 5.444), (0.04616, 0.1421, 3.444), (0.04616, 0.1421, 3.444), (0.04616, 0.1421, 3.444), (0.0878, 0.1208, 3.444), (0.1208, 0.0878, 5.444), (0.1208, 0.0878, 3.444), (0.1421, 0.04616, 5.444), (0.1421, 0.04616, 3.444), (0.1494, -1.617e-07, 5.444), (0.1494, -8.161e-08, 3.444), (0.1421, -0.04616, 5.444), (0.1421, -0.04616, 3.444), (0.1208, -0.0878, 5.444), (0.1208, -0.0878, 3.444), (0.0878, -0.1208, 5.444), (0.0878, -0.1208, 3.444), (0.04616, -0.1421, 5.444), (0.04616, -0.1421, 3.444), (3.903e-07, -0.1494, 5.444), (1.185e-07, -0.1494, 3.444), (-0.04616, -0.1421, 5.444), (-0.04616, -0.1421, 3.444), (-0.0878, -0.1208, 5.444), (-0.0878, -0.1208, 3.444), (-0.1208, -0.0878, 5.444), (-0.1208, -0.0878, 3.444), (-0.1421, -0.04616, 5.444), (-0.1421, -0.04616, 3.444), (-0.1494, -1.52e-08, 5.444), (-0.1494, 6.526e-08, 3.444), (-0.1421, 0.04616, 5.444), (-0.1421, 0.04616, 3.444), (-0.1208, 0.0878, 5.444), (-0.1208, 0.0878, 3.444), (-0.0878, 0.1208, 5.444), (-0.0878, 0.1208, 3.344), (-0.04616, 0.1421, 3.344), (-0.04616, 0.1421, 3.344), (-0.1208, 0.0878, 3.344), (-0.1421, 0.04616, 3.344), (-0.1494, 6.929e-08, 3.344), (-0.1421, -0.04616, 3.344), (-0.1208, -0.0878, 3.344), (-0.0878, -0.1208, 3.344), (-0.04616, -0.1421, 3.344), (1.049e-07, -0.1494, 3.344), (0.04616, -0.1421, 3.344), (0.0878, -0.1208, 3.344), (0.1208, -0.0878, 3.344), (0.1421, -0.04616, 3.344), (0.1494, -7.759e-08, 3.344), (0.1421, 0.04616, 3.344), (0.1208, 0.0878, 3.344), (0.0878, 0.1208, 3.344), (0.04616, 0.1421, 3.344), (0.04616, 0.1421, 3.344), (0.0878, 0.1208, 5.544), (0.04616, 0.1421, 5.544), (0.04616, 0.1421, 5.544), (0.1208, 0.0878, 5.544), (0.1421, 0.04616, 5.544), (0.1494, -1.657e-07, 5.544), (0.1421, -0.04616, 5.544), (0.1208, -0.0878, 5.544), (0.0878, -0.1208, 5.544), (0.04616, -0.1421, 5.544), (4.363e-07, -0.1494, 5.544), (-0.04616, -0.1421, 5.544), (-0.0878, -0.1208, 5.544), (-0.1208, -0.0878, 5.544), (-0.1421, -0.04616, 5.544), (-0.1494, -1.923e-08, 5.544), (-0.1421, 0.04616, 5.544), (-0.1208, 0.0878, 5.544), (-0.0878, 0.1208, 5.544), (-0.04616, 0.1421, 5.544), (-0.04616, 0.1421, 5.544), (0.03319, 1.791, 3.203), (0.03319, 1.791, 3.203), (5.007e-07, 1.806, 3.316), (5.007e-07, 1.806, 3.316), (-0.03318, 1.791, 3.316), (-0.03318, 1.791, 3.316), (6.804e-07, 1.806, 5.573), (6.804e-07, 1.806, 5.573), (0.03319, 1.791, 5.573), (0.03319, 1.791, 5.573), (-0.03318, 1.791, 5.573), (-0.03318, 1.791, 5.573), (0.03319, 1.791, 3.316), (0.03319, 1.791, 3.316), (4.915e-07, 1.806, 3.203), (4.915e-07, 1.806, 3.203), (-0.03318, 1.791, 3.203), (-0.03318, 1.791, 3.203), (-0.07216, 1.874, 3.442), (-0.07216, 1.874, 3.442), (0.03319, 1.791, 5.686), (0.03319, 1.791, 5.686), (7.058e-07, 1.806, 5.686), (7.058e-07, 1.806, 5.686), (-0.03318, 1.791, 5.686), (-0.03318, 1.791, 5.686), (-0.07216, 1.874, 3.342), (-0.07216, 1.874, 3.342), (7.496e-07, 1.898, 3.442), (7.496e-07, 1.898, 3.442), (7.496e-07, 1.898, 3.442), (9.467e-07, 1.898, 5.447), (9.467e-07, 1.898, 5.447), (9.467e-07, 1.898, 5.447), (0.07216, 1.874, 5.447), (0.07216, 1.874, 5.447), (-0.07215, 1.874, 5.447), (-0.07215, 1.874, 5.447), (0.07216, 1.874, 3.442), (0.07216, 1.874, 3.442), (7.451e-07, 1.898, 3.342), (7.451e-07, 1.898, 3.342), (7.451e-07, 1.898, 3.342), (0.07216, 1.874, 3.342), (0.07216, 1.874, 3.342), (0.07216, 1.874, 5.547), (0.07216, 1.874, 5.547), (9.29e-07, 1.898, 5.547), (9.29e-07, 1.898, 5.547), (9.29e-07, 1.898, 5.547), (-0.07215, 1.874, 5.547), (-0.07215, 1.874, 5.547)], [], [(40, 43, 42, 41), (41, 42, 45, 44), (44, 45, 47, 46), (46, 47, 49, 48), (48, 49, 51, 50), (50, 51, 53, 52), (52, 53, 55, 54), (54, 55, 57, 56), (56, 57, 59, 58), (58, 59, 61, 60), (60, 61, 63, 62), (62, 63, 65, 64), (64, 65, 67, 66), (66, 67, 69, 68), (68, 69, 71, 70), (70, 71, 73, 72), (72, 73, 75, 74), (74, 75, 77, 76), (76, 77, 39, 78), (78, 39, 43, 40), (187, 184, 79, 37), (184, 188, 1, 79), (190, 189, 0, 2), (189, 193, 38, 0), (196, 190, 2, 4), (188, 197, 3, 1), (197, 200, 5, 3), (201, 196, 4, 6), (200, 202, 7, 5), (203, 201, 6, 8), (202, 204, 9, 7), (205, 203, 8, 10), (204, 206, 11, 9), (207, 205, 10, 12), (206, 208, 13, 11), (209, 207, 12, 14), (208, 210, 15, 13), (211, 209, 14, 16), (210, 212, 17, 15), (213, 211, 16, 18), (212, 214, 19, 17), (215, 213, 18, 20), (214, 216, 21, 19), (217, 215, 20, 22), (216, 218, 23, 21), (219, 217, 22, 24), (218, 220, 25, 23), (221, 219, 24, 26), (220, 222, 27, 25), (223, 221, 26, 28), (222, 224, 29, 27), (225, 223, 28, 30), (224, 226, 31, 29), (227, 225, 30, 32), (226, 228, 33, 31), (229, 227, 32, 34), (228, 230, 35, 33), (231, 229, 34, 36), (230, 187, 37, 35), (193, 231, 36, 38), (251, 121, 233, 232, 235, 236, 237, 238, 239, 240, 241, 242, 243, 244, 245, 246, 247, 248, 249, 250), (273, 194, 285, 299), (252, 198, 287, 274), (81, 123, 234, 185), (118, 124, 123, 81), (116, 125, 124, 118), (114, 126, 125, 116), (112, 127, 126, 114), (110, 128, 127, 112), (108, 129, 128, 110), (106, 130, 129, 108), (104, 131, 130, 106), (102, 132, 131, 104), (100, 133, 132, 102), (98, 134, 133, 100), (96, 135, 134, 98), (94, 136, 135, 96), (92, 137, 136, 94), (90, 138, 137, 92), (88, 139, 138, 90), (87, 120, 139, 88), (140, 254, 253, 256, 257, 258, 259, 260, 261, 262, 263, 264, 265, 266, 267, 268, 269, 270, 271, 272), (195, 83, 280, 284), (86, 142, 255, 191), (89, 143, 142, 86), (91, 144, 143, 89), (93, 145, 144, 91), (95, 146, 145, 93), (97, 147, 146, 95), (99, 148, 147, 97), (101, 149, 148, 99), (103, 150, 149, 101), (105, 151, 150, 103), (107, 152, 151, 105), (109, 153, 152, 107), (111, 154, 153, 109), (113, 155, 154, 111), (115, 156, 155, 113), (117, 157, 156, 115), (119, 158, 157, 117), (85, 159, 158, 119), (121, 251, 275, 288), (294, 296, 321, 319), (164, 281, 306, 310), (290, 289, 315, 300), (279, 291, 301, 292), (233, 121, 288, 168), (140, 272, 298, 297), (82, 186, 278, 276), (80, 122, 291, 279), (199, 82, 276, 286), (192, 141, 295, 283), (83, 84, 282, 280), (254, 140, 297, 169), (303, 314, 317, 312), (293, 180, 178, 302), (308, 320, 323, 305), (174, 322, 324, 311), (299, 285, 176, 325), (165, 277, 304, 313), (170, 171, 183, 182), (160, 161, 173, 172), (274, 287, 177, 318), (166, 167, 179, 316), (283, 295, 181, 309), (162, 163, 175, 307), (366, 367, 368, 369), (367, 370, 371, 368), (370, 372, 373, 371), (372, 374, 375, 373), (374, 376, 377, 375), (376, 378, 379, 377), (378, 380, 381, 379), (380, 382, 383, 381), (382, 384, 385, 383), (384, 386, 387, 385), (386, 388, 389, 387), (388, 390, 391, 389), (390, 392, 393, 391), (392, 394, 395, 393), (394, 396, 397, 395), (396, 398, 399, 397), (398, 400, 401, 399), (400, 402, 403, 401), (402, 404, 365, 403), (404, 366, 369, 365), (513, 363, 405, 510), (510, 405, 327, 514), (516, 328, 326, 515), (515, 326, 364, 519), (522, 330, 328, 516), (514, 327, 329, 523), (523, 329, 331, 526), (527, 332, 330, 522), (526, 331, 333, 528), (529, 334, 332, 527), (528, 333, 335, 530), (531, 336, 334, 529), (530, 335, 337, 532), (533, 338, 336, 531), (532, 337, 339, 534), (535, 340, 338, 533), (534, 339, 341, 536), (537, 342, 340, 535), (536, 341, 343, 538), (539, 344, 342, 537), (538, 343, 345, 540), (541, 346, 344, 539), (540, 345, 347, 542), (543, 348, 346, 541), (542, 347, 349, 544), (545, 350, 348, 543), (544, 349, 351, 546), (547, 352, 350, 545), (546, 351, 353, 548), (549, 354, 352, 547), (548, 353, 355, 550), (551, 356, 354, 549), (550, 355, 357, 552), (553, 358, 356, 551), (552, 357, 359, 554), (555, 360, 358, 553), (554, 359, 361, 556), (557, 362, 360, 555), (556, 361, 363, 513), (519, 364, 362, 557), (577, 576, 575, 574, 573, 572, 571, 570, 569, 568, 567, 566, 565, 564, 563, 562, 561, 558, 559, 447), (599, 625, 611, 520), (578, 600, 613, 524), (407, 511, 560, 449), (444, 407, 449, 450), (442, 444, 450, 451), (440, 442, 451, 452), (438, 440, 452, 453), (436, 438, 453, 454), (434, 436, 454, 455), (432, 434, 455, 456), (430, 432, 456, 457), (428, 430, 457, 458), (426, 428, 458, 459), (424, 426, 459, 460), (422, 424, 460, 461), (420, 422, 461, 462), (418, 420, 462, 463), (416, 418, 463, 464), (414, 416, 464, 465), (413, 414, 465, 446), (466, 598, 597, 596, 595, 594, 593, 592, 591, 590, 589, 588, 587, 586, 585, 584, 583, 582, 579, 580), (521, 610, 606, 409), (412, 517, 581, 468), (415, 412, 468, 469), (417, 415, 469, 470), (419, 417, 470, 471), (421, 419, 471, 472), (423, 421, 472, 473), (425, 423, 473, 474), (427, 425, 474, 475), (429, 427, 475, 476), (431, 429, 476, 477), (433, 431, 477, 478), (435, 433, 478, 479), (437, 435, 479, 480), (439, 437, 480, 481), (441, 439, 481, 482), (443, 441, 482, 483), (445, 443, 483, 484), (411, 445, 484, 485), (447, 614, 601, 577), (620, 645, 647, 622), (490, 636, 632, 607), (616, 626, 641, 615), (605, 618, 627, 617), (559, 494, 614, 447), (466, 623, 624, 598), (408, 602, 604, 512), (406, 605, 617, 448), (525, 612, 602, 408), (518, 609, 621, 467), (409, 606, 608, 410), (580, 495, 623, 466), (629, 638, 643, 640), (619, 628, 504, 506), (634, 631, 649, 646), (500, 637, 650, 648), (625, 651, 502, 611), (491, 639, 630, 603), (496, 508, 509, 497), (486, 498, 499, 487), (600, 644, 503, 613), (492, 642, 505, 493), (609, 635, 507, 621), (488, 633, 501, 489)])
me_cylinder.polygons.foreach_set('use_smooth', [True] * 252)
me_cylinder.use_remesh_preserve_volume = False
me_cylinder.use_remesh_preserve_attributes = False
me_cylinder.use_mirror_vertex_groups = False
me_cylinder.update()
me_cube_002 = bpy.data.meshes.new('Cube.002')
me_cube_002.from_pydata([(-0.9455, 0.05501, -0.1983), (-1.0, 0.05501, -0.1438), (-1.0, 0.05501, 0.1438), (-0.9455, 0.05501, 0.1983), (1.0, 0.05501, -0.1438), (0.9455, 0.05501, -0.1983), (0.9455, 0.05501, 0.1983), (1.0, 0.05501, 0.1438), (-0.95, -0.305, -0.0938), (-0.8955, -0.305, -0.1483), (-1.0, -0.255, -0.1438), (-0.9455, -0.255, -0.1983), (-0.8955, -0.305, 0.1483), (-0.95, -0.305, 0.0938), (-0.9455, -0.255, 0.1983), (-1.0, -0.255, 0.1438), (0.8955, -0.305, -0.1483), (0.95, -0.305, -0.0938), (0.9455, -0.255, -0.1983), (1.0, -0.255, -0.1438), (0.95, -0.305, 0.0938), (0.8955, -0.305, 0.1483), (1.0, -0.255, 0.1438), (0.9455, -0.255, 0.1983), (4.946, 0.05501, -0.1983), (5.0, 0.05501, -0.1438), (5.0, 0.05501, 0.1438), (4.946, 0.05501, 0.1983), (3.0, 0.05501, -0.1438), (3.054, 0.05501, -0.1983), (3.054, 0.05501, 0.1983), (3.0, 0.05501, 0.1438), (4.95, -0.305, -0.0938), (4.896, -0.305, -0.1483), (5.0, -0.255, -0.1438), (4.946, -0.255, -0.1983), (4.896, -0.305, 0.1483), (4.95, -0.305, 0.0938), (4.946, -0.255, 0.1983), (5.0, -0.255, 0.1438), (3.104, -0.305, -0.1483), (3.05, -0.305, -0.0938), (3.054, -0.255, -0.1983), (3.0, -0.255, -0.1438), (3.05, -0.305, 0.0938), (3.104, -0.305, 0.1483), (3.0, -0.255, 0.1438), (3.054, -0.255, 0.1983), (-0.9455, 0.05501, 0.1983), (-1.0, 0.05501, 0.1438), (-1.0, 0.05501, -0.1438), (-0.9455, 0.05501, -0.1983), (1.0, 0.05501, 0.1438), (0.9455, 0.05501, 0.1983), (0.9455, 0.05501, -0.1983), (1.0, 0.05501, -0.1438), (-0.95, -0.305, 0.0938), (-0.8955, -0.305, 0.1483), (-1.0, -0.255, 0.1438), (-0.9455, -0.255, 0.1983), (-0.8955, -0.305, -0.1483), (-0.95, -0.305, -0.0938), (-0.9455, -0.255, -0.1983), (-1.0, -0.255, -0.1438), (0.8955, -0.305, 0.1483), (0.95, -0.305, 0.0938), (0.9455, -0.255, 0.1983), (1.0, -0.255, 0.1438), (0.95, -0.305, -0.0938), (0.8955, -0.305, -0.1483), (1.0, -0.255, -0.1438), (0.9455, -0.255, -0.1983), (4.946, 0.05501, 0.1983), (5.0, 0.05501, 0.1438), (5.0, 0.05501, -0.1438), (4.946, 0.05501, -0.1983), (3.0, 0.05501, 0.1438), (3.054, 0.05501, 0.1983), (3.054, 0.05501, -0.1983), (3.0, 0.05501, -0.1438), (4.95, -0.305, 0.0938), (4.896, -0.305, 0.1483), (5.0, -0.255, 0.1438), (4.946, -0.255, 0.1983), (4.896, -0.305, -0.1483), (4.95, -0.305, -0.0938), (4.946, -0.255, -0.1983), (5.0, -0.255, -0.1438), (3.104, -0.305, 0.1483), (3.05, -0.305, 0.0938), (3.054, -0.255, 0.1983), (3.0, -0.255, 0.1438), (3.05, -0.305, -0.0938), (3.104, -0.305, -0.1483), (3.0, -0.255, -0.1438), (3.054, -0.255, -0.1983)], [], [(23, 14, 12, 21), (0, 5, 18, 11), (4, 7, 22, 19), (6, 3, 14, 23), (11, 18, 16, 9), (16, 17, 20, 21, 12, 13, 8, 9), (8, 13, 15, 10), (20, 17, 19, 22), (10, 15, 2, 1), (11, 9, 8, 10), (12, 14, 15, 13), (23, 21, 20, 22), (16, 18, 19, 17), (10, 1, 0, 11), (4, 19, 18, 5), (14, 3, 2, 15), (22, 7, 6, 23), (0, 1, 2, 3, 6, 7, 4, 5), (47, 45, 36, 38), (24, 35, 42, 29), (28, 43, 46, 31), (30, 47, 38, 27), (35, 33, 40, 42), (40, 33, 32, 37, 36, 45, 44, 41), (32, 34, 39, 37), (44, 46, 43, 41), (34, 25, 26, 39), (35, 34, 32, 33), (36, 37, 39, 38), (47, 46, 44, 45), (40, 41, 43, 42), (34, 35, 24, 25), (28, 29, 42, 43), (38, 39, 26, 27), (46, 47, 30, 31), (24, 29, 28, 31, 30, 27, 26, 25), (71, 69, 60, 62), (48, 59, 66, 53), (52, 67, 70, 55), (54, 71, 62, 51), (59, 57, 64, 66), (64, 57, 56, 61, 60, 69, 68, 65), (56, 58, 63, 61), (68, 70, 67, 65), (58, 49, 50, 63), (59, 58, 56, 57), (60, 61, 63, 62), (71, 70, 68, 69), (64, 65, 67, 66), (58, 59, 48, 49), (52, 53, 66, 67), (62, 63, 50, 51), (70, 71, 54, 55), (48, 53, 52, 55, 54, 51, 50, 49), (95, 86, 84, 93), (72, 77, 90, 83), (76, 79, 94, 91), (78, 75, 86, 95), (83, 90, 88, 81), (88, 89, 92, 93, 84, 85, 80, 81), (80, 85, 87, 82), (92, 89, 91, 94), (82, 87, 74, 73), (83, 81, 80, 82), (84, 86, 87, 85), (95, 93, 92, 94), (88, 90, 91, 89), (82, 73, 72, 83), (76, 91, 90, 77), (86, 75, 74, 87), (94, 79, 78, 95), (72, 73, 74, 75, 78, 79, 76, 77)])
me_cube_002.use_remesh_preserve_volume = False
me_cube_002.use_remesh_preserve_attributes = False
me_cube_002.use_mirror_vertex_groups = False
me_cube_002.update()

# ---- objects
ob_light = bpy.data.objects.new('Light', me_sphere)
ob_powerpanel = bpy.data.objects.new('PowerPanel', me_cube_001)
ob_levers = bpy.data.objects.new('levers', me_cylinder)
ob_cube = bpy.data.objects.new('Cube', me_cube_002)

# ---- transforms, parenting, visibility, modifiers, constraints
ob_light.location = (-0.0157, 0.6377, 0.0)
ob_light.rotation_euler = (1.571, -0.0, 0.0)
ob_light.scale = (0.3589, 0.3589, 0.2675)
ob_light.lineart.crease_threshold = 0.0
ob_powerpanel.location = (0.0, 0.0, 0.0)
ob_powerpanel.lineart.crease_threshold = 0.0
ob_levers.location = (-1.5, -0.7, 0.0)
ob_levers.rotation_euler = (0.0, 1.571, 0.0)
ob_levers.scale = (0.75, 0.75, 0.675)
ob_levers.lineart.crease_threshold = 0.0
ob_cube.location = (-1.5, 0.7975, 0.0)
ob_cube.scale = (0.75, 0.75, 0.75)
ob_cube.lineart.crease_threshold = 0.0

# ---- collection membership
col_collection_1.objects.link(ob_light)
col_collection_1.objects.link(ob_powerpanel)
col_collection_1.objects.link(ob_levers)
col_collection_1.objects.link(ob_cube)

# ---- scene / render settings (as saved in the file)
scene.frame_start = 1; scene.frame_end = 250; scene.frame_set(1)
scene.render.engine = 'BLENDER_EEVEE_NEXT'
scene.render.resolution_percentage = 50
scene.render.dither_intensity = 0.0
scene.cycles.use_denoising = False
scene.cycles.samples = 128
scene.cycles.sampling_pattern = 'TABULATED_SOBOL'
scene.cycles.light_sampling_threshold = 0.0
scene.cycles.use_adaptive_sampling = False
scene.cycles.use_light_tree = False
scene.cycles.blur_glossy = 0.0
scene.cycles.sample_clamp_indirect = 0.0
scene.view_settings.view_transform = 'Standard'
bpy.context.view_layer.update()

# ---- added for rendering (the .blend has no active camera and no usable light): camera, sun
cam_auto = bpy.data.cameras.new('AutoCamera')
cam_auto.lens = 50.0
cam_auto.sensor_width = 36.0
cam_auto.clip_end = 1000.0
ob_auto_camera = bpy.data.objects.new('AutoCamera', cam_auto)
scene.collection.objects.link(ob_auto_camera)
ob_auto_camera.location = (6.88795, -8.19055, 5.51036)
ob_auto_camera.rotation_euler = (1.09748, -7.21219e-08, 0.694738)
scene.camera = ob_auto_camera
light_auto_sun = bpy.data.lights.new('AutoSun', 'SUN')
light_auto_sun.energy = 3.0
light_auto_sun.angle = 0.0523599
ob_auto_sun = bpy.data.objects.new('AutoSun', light_auto_sun)
scene.collection.objects.link(ob_auto_sun)
ob_auto_sun.rotation_euler = (0.872665, 0.174533, 0.523599)
bpy.context.view_layer.update()
